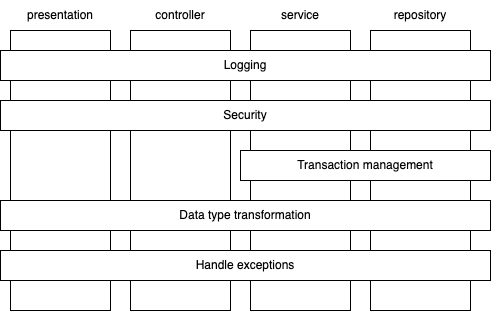

The diagram above was exported from draw.io. Its source (the exported page's mxGraphModel, read from the mxfile embedded in the PNG):
<mxGraphModel dx="827" dy="367" grid="1" gridSize="10" guides="1" tooltips="1" connect="1" arrows="1" fold="1" page="1" pageScale="1" pageWidth="827" pageHeight="1169" math="0" shadow="0">
  <root>
    <mxCell id="0" />
    <mxCell id="1" parent="0" />
    <mxCell id="2" value="" style="rounded=0;whiteSpace=wrap;html=1;" vertex="1" parent="1">
      <mxGeometry x="130" y="90" width="100" height="280" as="geometry" />
    </mxCell>
    <mxCell id="3" value="presentation" style="text;html=1;strokeColor=none;fillColor=none;align=center;verticalAlign=middle;whiteSpace=wrap;rounded=0;" vertex="1" parent="1">
      <mxGeometry x="130" y="60" width="100" height="30" as="geometry" />
    </mxCell>
    <mxCell id="4" value="controller" style="text;html=1;strokeColor=none;fillColor=none;align=center;verticalAlign=middle;whiteSpace=wrap;rounded=0;" vertex="1" parent="1">
      <mxGeometry x="250" y="60" width="100" height="30" as="geometry" />
    </mxCell>
    <mxCell id="5" value="" style="rounded=0;whiteSpace=wrap;html=1;" vertex="1" parent="1">
      <mxGeometry x="250" y="90" width="100" height="280" as="geometry" />
    </mxCell>
    <mxCell id="6" value="service" style="text;html=1;strokeColor=none;fillColor=none;align=center;verticalAlign=middle;whiteSpace=wrap;rounded=0;" vertex="1" parent="1">
      <mxGeometry x="370" y="60" width="100" height="30" as="geometry" />
    </mxCell>
    <mxCell id="7" value="" style="rounded=0;whiteSpace=wrap;html=1;" vertex="1" parent="1">
      <mxGeometry x="370" y="90" width="100" height="280" as="geometry" />
    </mxCell>
    <mxCell id="8" value="repository" style="text;html=1;strokeColor=none;fillColor=none;align=center;verticalAlign=middle;whiteSpace=wrap;rounded=0;" vertex="1" parent="1">
      <mxGeometry x="490" y="60" width="100" height="30" as="geometry" />
    </mxCell>
    <mxCell id="9" value="" style="rounded=0;whiteSpace=wrap;html=1;" vertex="1" parent="1">
      <mxGeometry x="490" y="90" width="100" height="280" as="geometry" />
    </mxCell>
    <mxCell id="10" value="Logging" style="rounded=0;whiteSpace=wrap;html=1;" vertex="1" parent="1">
      <mxGeometry x="120" y="110" width="490" height="30" as="geometry" />
    </mxCell>
    <mxCell id="11" value="Security" style="rounded=0;whiteSpace=wrap;html=1;" vertex="1" parent="1">
      <mxGeometry x="120" y="160" width="490" height="30" as="geometry" />
    </mxCell>
    <mxCell id="12" value="Transaction management" style="rounded=0;whiteSpace=wrap;html=1;" vertex="1" parent="1">
      <mxGeometry x="360" y="210" width="250" height="30" as="geometry" />
    </mxCell>
    <mxCell id="13" value="Data type transformation" style="rounded=0;whiteSpace=wrap;html=1;" vertex="1" parent="1">
      <mxGeometry x="120" y="260" width="490" height="30" as="geometry" />
    </mxCell>
    <mxCell id="14" value="Handle exceptions" style="rounded=0;whiteSpace=wrap;html=1;" vertex="1" parent="1">
      <mxGeometry x="120" y="310" width="490" height="30" as="geometry" />
    </mxCell>
  </root>
</mxGraphModel>